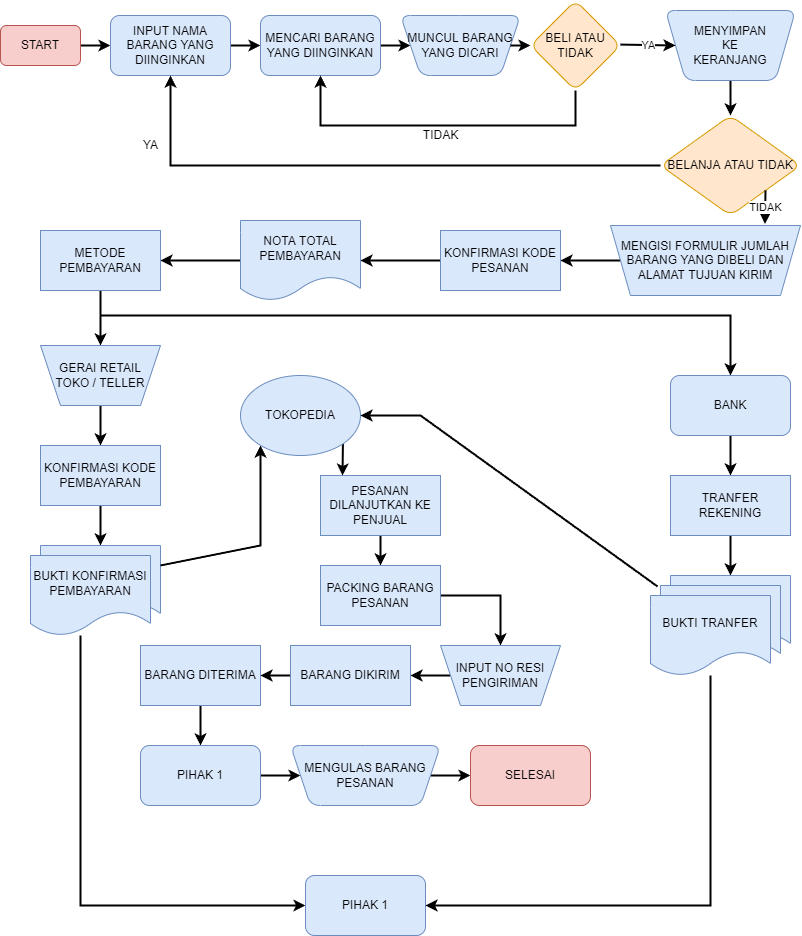

The diagram above was exported from draw.io. Its source (the exported page's mxGraphModel, read from the mxfile embedded in the PNG):
<mxGraphModel dx="1278" dy="594" grid="1" gridSize="10" guides="1" tooltips="1" connect="1" arrows="1" fold="1" page="1" pageScale="1" pageWidth="827" pageHeight="1169" math="0" shadow="0">
  <root>
    <mxCell id="WIyWlLk6GJQsqaUBKTNV-0" />
    <mxCell id="WIyWlLk6GJQsqaUBKTNV-1" parent="WIyWlLk6GJQsqaUBKTNV-0" />
    <mxCell id="PYhVcAJPDwMCSy0ah3EW-2" value="" style="edgeStyle=orthogonalEdgeStyle;rounded=0;orthogonalLoop=1;jettySize=auto;html=1;strokeWidth=2;" edge="1" parent="WIyWlLk6GJQsqaUBKTNV-1" source="WIyWlLk6GJQsqaUBKTNV-3" target="PYhVcAJPDwMCSy0ah3EW-1">
      <mxGeometry relative="1" as="geometry" />
    </mxCell>
    <mxCell id="WIyWlLk6GJQsqaUBKTNV-3" value="START" style="rounded=1;whiteSpace=wrap;html=1;fontSize=12;glass=0;strokeWidth=1;shadow=0;fillColor=#f8cecc;strokeColor=#b85450;" parent="WIyWlLk6GJQsqaUBKTNV-1" vertex="1">
      <mxGeometry x="20" y="40" width="80" height="40" as="geometry" />
    </mxCell>
    <mxCell id="PYhVcAJPDwMCSy0ah3EW-5" value="" style="edgeStyle=orthogonalEdgeStyle;rounded=0;orthogonalLoop=1;jettySize=auto;html=1;strokeWidth=2;" edge="1" parent="WIyWlLk6GJQsqaUBKTNV-1" source="PYhVcAJPDwMCSy0ah3EW-1" target="PYhVcAJPDwMCSy0ah3EW-4">
      <mxGeometry relative="1" as="geometry" />
    </mxCell>
    <mxCell id="PYhVcAJPDwMCSy0ah3EW-1" value="INPUT NAMA BARANG YANG DIINGINKAN" style="rounded=1;whiteSpace=wrap;html=1;glass=0;strokeWidth=1;shadow=0;fillColor=#dae8fc;strokeColor=#6c8ebf;" vertex="1" parent="WIyWlLk6GJQsqaUBKTNV-1">
      <mxGeometry x="130" y="30" width="120" height="60" as="geometry" />
    </mxCell>
    <mxCell id="PYhVcAJPDwMCSy0ah3EW-17" value="" style="edgeStyle=orthogonalEdgeStyle;rounded=0;orthogonalLoop=1;jettySize=auto;html=1;strokeWidth=2;fontColor=none;" edge="1" parent="WIyWlLk6GJQsqaUBKTNV-1" source="PYhVcAJPDwMCSy0ah3EW-4" target="PYhVcAJPDwMCSy0ah3EW-16">
      <mxGeometry relative="1" as="geometry" />
    </mxCell>
    <mxCell id="PYhVcAJPDwMCSy0ah3EW-4" value="MENCARI BARANG YANG DIINGINKAN" style="whiteSpace=wrap;html=1;fillColor=#dae8fc;strokeColor=#6c8ebf;rounded=1;glass=0;strokeWidth=1;shadow=0;" vertex="1" parent="WIyWlLk6GJQsqaUBKTNV-1">
      <mxGeometry x="280" y="30" width="120" height="60" as="geometry" />
    </mxCell>
    <mxCell id="PYhVcAJPDwMCSy0ah3EW-6" value="BELI ATAU TIDAK" style="rhombus;whiteSpace=wrap;html=1;fillColor=#ffe6cc;strokeColor=#d79b00;rounded=1;glass=0;strokeWidth=1;shadow=0;" vertex="1" parent="WIyWlLk6GJQsqaUBKTNV-1">
      <mxGeometry x="550" y="15" width="90" height="90" as="geometry" />
    </mxCell>
    <mxCell id="PYhVcAJPDwMCSy0ah3EW-8" value="" style="endArrow=classic;html=1;rounded=0;strokeWidth=2;entryX=0.5;entryY=1;entryDx=0;entryDy=0;exitX=0.5;exitY=1;exitDx=0;exitDy=0;" edge="1" parent="WIyWlLk6GJQsqaUBKTNV-1" source="PYhVcAJPDwMCSy0ah3EW-6" target="PYhVcAJPDwMCSy0ah3EW-4">
      <mxGeometry width="50" height="50" relative="1" as="geometry">
        <mxPoint x="380" y="220" as="sourcePoint" />
        <mxPoint x="430" y="170" as="targetPoint" />
        <Array as="points">
          <mxPoint x="595" y="140" />
          <mxPoint x="340" y="140" />
        </Array>
      </mxGeometry>
    </mxCell>
    <mxCell id="PYhVcAJPDwMCSy0ah3EW-14" value="" style="edgeStyle=orthogonalEdgeStyle;rounded=0;orthogonalLoop=1;jettySize=auto;html=1;strokeWidth=2;fontColor=none;" edge="1" parent="WIyWlLk6GJQsqaUBKTNV-1" source="PYhVcAJPDwMCSy0ah3EW-9" target="PYhVcAJPDwMCSy0ah3EW-13">
      <mxGeometry relative="1" as="geometry" />
    </mxCell>
    <mxCell id="PYhVcAJPDwMCSy0ah3EW-9" value="MENYIMPAN KE KERANJANG" style="shape=trapezoid;perimeter=trapezoidPerimeter;whiteSpace=wrap;html=1;fixedSize=1;fillColor=#dae8fc;strokeColor=#6c8ebf;rounded=1;glass=0;strokeWidth=1;shadow=0;fontColor=none;noLabel=1;direction=west;" vertex="1" parent="WIyWlLk6GJQsqaUBKTNV-1">
      <mxGeometry x="685" y="25" width="130" height="70" as="geometry" />
    </mxCell>
    <mxCell id="PYhVcAJPDwMCSy0ah3EW-11" value="" style="endArrow=classic;html=1;rounded=0;strokeWidth=2;fontColor=none;entryX=1;entryY=0.5;entryDx=0;entryDy=0;" edge="1" parent="WIyWlLk6GJQsqaUBKTNV-1" target="PYhVcAJPDwMCSy0ah3EW-9">
      <mxGeometry relative="1" as="geometry">
        <mxPoint x="640" y="59.09" as="sourcePoint" />
        <mxPoint x="680" y="60" as="targetPoint" />
      </mxGeometry>
    </mxCell>
    <mxCell id="PYhVcAJPDwMCSy0ah3EW-12" value="YA" style="edgeLabel;resizable=0;html=1;align=center;verticalAlign=middle;fontColor=none;" connectable="0" vertex="1" parent="PYhVcAJPDwMCSy0ah3EW-11">
      <mxGeometry relative="1" as="geometry" />
    </mxCell>
    <mxCell id="PYhVcAJPDwMCSy0ah3EW-13" value="BELANJA ATAU TIDAK" style="rhombus;whiteSpace=wrap;html=1;fillColor=#ffe6cc;strokeColor=#d79b00;rounded=1;glass=0;strokeWidth=1;shadow=0;" vertex="1" parent="WIyWlLk6GJQsqaUBKTNV-1">
      <mxGeometry x="680" y="130" width="140" height="100" as="geometry" />
    </mxCell>
    <mxCell id="PYhVcAJPDwMCSy0ah3EW-15" value="" style="endArrow=classic;html=1;rounded=0;strokeWidth=2;fontColor=none;entryX=0.5;entryY=1;entryDx=0;entryDy=0;exitX=0;exitY=0.5;exitDx=0;exitDy=0;" edge="1" parent="WIyWlLk6GJQsqaUBKTNV-1" source="PYhVcAJPDwMCSy0ah3EW-13" target="PYhVcAJPDwMCSy0ah3EW-1">
      <mxGeometry width="50" height="50" relative="1" as="geometry">
        <mxPoint x="180" y="180" as="sourcePoint" />
        <mxPoint x="230" y="130" as="targetPoint" />
        <Array as="points">
          <mxPoint x="190" y="180" />
        </Array>
      </mxGeometry>
    </mxCell>
    <mxCell id="PYhVcAJPDwMCSy0ah3EW-16" value="MUNCUL BARANG YANG DICARI" style="shape=trapezoid;perimeter=trapezoidPerimeter;whiteSpace=wrap;html=1;fixedSize=1;fillColor=#dae8fc;strokeColor=#6c8ebf;rounded=1;glass=0;strokeWidth=1;shadow=0;direction=west;" vertex="1" parent="WIyWlLk6GJQsqaUBKTNV-1">
      <mxGeometry x="420" y="30" width="120" height="60" as="geometry" />
    </mxCell>
    <mxCell id="PYhVcAJPDwMCSy0ah3EW-18" value="" style="endArrow=classic;html=1;rounded=0;strokeWidth=2;fontColor=none;exitX=0;exitY=0.5;exitDx=0;exitDy=0;entryX=0;entryY=0.5;entryDx=0;entryDy=0;" edge="1" parent="WIyWlLk6GJQsqaUBKTNV-1" source="PYhVcAJPDwMCSy0ah3EW-16" target="PYhVcAJPDwMCSy0ah3EW-6">
      <mxGeometry width="50" height="50" relative="1" as="geometry">
        <mxPoint x="320" y="300" as="sourcePoint" />
        <mxPoint x="370" y="250" as="targetPoint" />
      </mxGeometry>
    </mxCell>
    <mxCell id="PYhVcAJPDwMCSy0ah3EW-20" value="TIDAK" style="text;html=1;align=center;verticalAlign=middle;resizable=0;points=[];autosize=1;strokeColor=none;fillColor=none;fontColor=none;" vertex="1" parent="WIyWlLk6GJQsqaUBKTNV-1">
      <mxGeometry x="430" y="135" width="60" height="30" as="geometry" />
    </mxCell>
    <mxCell id="PYhVcAJPDwMCSy0ah3EW-21" value="YA" style="text;html=1;align=center;verticalAlign=middle;resizable=0;points=[];autosize=1;strokeColor=none;fillColor=none;fontColor=none;" vertex="1" parent="WIyWlLk6GJQsqaUBKTNV-1">
      <mxGeometry x="150" y="145" width="40" height="30" as="geometry" />
    </mxCell>
    <mxCell id="PYhVcAJPDwMCSy0ah3EW-29" value="" style="edgeStyle=orthogonalEdgeStyle;rounded=0;orthogonalLoop=1;jettySize=auto;html=1;strokeWidth=2;fontColor=none;" edge="1" parent="WIyWlLk6GJQsqaUBKTNV-1" source="PYhVcAJPDwMCSy0ah3EW-23" target="PYhVcAJPDwMCSy0ah3EW-28">
      <mxGeometry relative="1" as="geometry" />
    </mxCell>
    <mxCell id="PYhVcAJPDwMCSy0ah3EW-23" value="MENGISI FORMULIR JUMLAH BARANG YANG DIBELI DAN ALAMAT TUJUAN KIRIM" style="shape=trapezoid;perimeter=trapezoidPerimeter;whiteSpace=wrap;html=1;fixedSize=1;direction=west;fillColor=#dae8fc;strokeColor=#6c8ebf;" vertex="1" parent="WIyWlLk6GJQsqaUBKTNV-1">
      <mxGeometry x="630" y="240" width="190" height="70" as="geometry" />
    </mxCell>
    <mxCell id="PYhVcAJPDwMCSy0ah3EW-24" value="MENYIMPAN KE KERANJANG" style="text;html=1;strokeColor=none;fillColor=none;align=center;verticalAlign=middle;whiteSpace=wrap;rounded=0;fontColor=none;" vertex="1" parent="WIyWlLk6GJQsqaUBKTNV-1">
      <mxGeometry x="720" y="45" width="60" height="30" as="geometry" />
    </mxCell>
    <mxCell id="PYhVcAJPDwMCSy0ah3EW-26" value="" style="endArrow=classic;html=1;rounded=0;strokeWidth=2;fontColor=none;exitX=1;exitY=1;exitDx=0;exitDy=0;entryX=0.187;entryY=1.021;entryDx=0;entryDy=0;entryPerimeter=0;" edge="1" parent="WIyWlLk6GJQsqaUBKTNV-1" source="PYhVcAJPDwMCSy0ah3EW-13" target="PYhVcAJPDwMCSy0ah3EW-23">
      <mxGeometry relative="1" as="geometry">
        <mxPoint x="300" y="210" as="sourcePoint" />
        <mxPoint x="400" y="210" as="targetPoint" />
      </mxGeometry>
    </mxCell>
    <mxCell id="PYhVcAJPDwMCSy0ah3EW-27" value="TIDAK" style="edgeLabel;resizable=0;html=1;align=center;verticalAlign=middle;fontColor=none;" connectable="0" vertex="1" parent="PYhVcAJPDwMCSy0ah3EW-26">
      <mxGeometry relative="1" as="geometry" />
    </mxCell>
    <mxCell id="PYhVcAJPDwMCSy0ah3EW-31" value="" style="edgeStyle=orthogonalEdgeStyle;rounded=0;orthogonalLoop=1;jettySize=auto;html=1;strokeWidth=2;fontColor=none;" edge="1" parent="WIyWlLk6GJQsqaUBKTNV-1" source="PYhVcAJPDwMCSy0ah3EW-28" target="PYhVcAJPDwMCSy0ah3EW-30">
      <mxGeometry relative="1" as="geometry" />
    </mxCell>
    <mxCell id="PYhVcAJPDwMCSy0ah3EW-28" value="KONFIRMASI KODE PESANAN" style="whiteSpace=wrap;html=1;fillColor=#dae8fc;strokeColor=#6c8ebf;" vertex="1" parent="WIyWlLk6GJQsqaUBKTNV-1">
      <mxGeometry x="460" y="245" width="120" height="60" as="geometry" />
    </mxCell>
    <mxCell id="PYhVcAJPDwMCSy0ah3EW-33" value="" style="edgeStyle=orthogonalEdgeStyle;rounded=0;orthogonalLoop=1;jettySize=auto;html=1;strokeWidth=2;fontColor=none;" edge="1" parent="WIyWlLk6GJQsqaUBKTNV-1" source="PYhVcAJPDwMCSy0ah3EW-30" target="PYhVcAJPDwMCSy0ah3EW-32">
      <mxGeometry relative="1" as="geometry" />
    </mxCell>
    <mxCell id="PYhVcAJPDwMCSy0ah3EW-30" value="NOTA TOTAL PEMBAYARAN" style="shape=document;whiteSpace=wrap;html=1;boundedLbl=1;fillColor=#dae8fc;strokeColor=#6c8ebf;" vertex="1" parent="WIyWlLk6GJQsqaUBKTNV-1">
      <mxGeometry x="260" y="235" width="120" height="80" as="geometry" />
    </mxCell>
    <mxCell id="PYhVcAJPDwMCSy0ah3EW-35" value="" style="edgeStyle=orthogonalEdgeStyle;rounded=0;orthogonalLoop=1;jettySize=auto;html=1;strokeWidth=2;fontColor=none;" edge="1" parent="WIyWlLk6GJQsqaUBKTNV-1" source="PYhVcAJPDwMCSy0ah3EW-32" target="PYhVcAJPDwMCSy0ah3EW-34">
      <mxGeometry relative="1" as="geometry" />
    </mxCell>
    <mxCell id="PYhVcAJPDwMCSy0ah3EW-32" value="METODE PEMBAYARAN" style="whiteSpace=wrap;html=1;fillColor=#dae8fc;strokeColor=#6c8ebf;" vertex="1" parent="WIyWlLk6GJQsqaUBKTNV-1">
      <mxGeometry x="60" y="245" width="120" height="60" as="geometry" />
    </mxCell>
    <mxCell id="PYhVcAJPDwMCSy0ah3EW-38" value="" style="edgeStyle=orthogonalEdgeStyle;rounded=0;orthogonalLoop=1;jettySize=auto;html=1;strokeWidth=2;fontColor=none;" edge="1" parent="WIyWlLk6GJQsqaUBKTNV-1" source="PYhVcAJPDwMCSy0ah3EW-34" target="PYhVcAJPDwMCSy0ah3EW-37">
      <mxGeometry relative="1" as="geometry" />
    </mxCell>
    <mxCell id="PYhVcAJPDwMCSy0ah3EW-34" value="GERAI RETAIL TOKO / TELLER" style="shape=trapezoid;perimeter=trapezoidPerimeter;whiteSpace=wrap;html=1;fixedSize=1;fillColor=#dae8fc;strokeColor=#6c8ebf;direction=west;" vertex="1" parent="WIyWlLk6GJQsqaUBKTNV-1">
      <mxGeometry x="60" y="360" width="120" height="60" as="geometry" />
    </mxCell>
    <mxCell id="PYhVcAJPDwMCSy0ah3EW-36" value="" style="endArrow=classic;html=1;rounded=0;strokeWidth=2;fontColor=none;" edge="1" parent="WIyWlLk6GJQsqaUBKTNV-1">
      <mxGeometry width="50" height="50" relative="1" as="geometry">
        <mxPoint x="120" y="330" as="sourcePoint" />
        <mxPoint x="750" y="390" as="targetPoint" />
        <Array as="points">
          <mxPoint x="750" y="330" />
        </Array>
      </mxGeometry>
    </mxCell>
    <mxCell id="PYhVcAJPDwMCSy0ah3EW-40" value="" style="edgeStyle=orthogonalEdgeStyle;rounded=0;orthogonalLoop=1;jettySize=auto;html=1;strokeWidth=2;fontColor=none;" edge="1" parent="WIyWlLk6GJQsqaUBKTNV-1" source="PYhVcAJPDwMCSy0ah3EW-37" target="PYhVcAJPDwMCSy0ah3EW-39">
      <mxGeometry relative="1" as="geometry" />
    </mxCell>
    <mxCell id="PYhVcAJPDwMCSy0ah3EW-37" value="KONFIRMASI KODE PEMBAYARAN" style="whiteSpace=wrap;html=1;fillColor=#dae8fc;strokeColor=#6c8ebf;" vertex="1" parent="WIyWlLk6GJQsqaUBKTNV-1">
      <mxGeometry x="60" y="460" width="120" height="60" as="geometry" />
    </mxCell>
    <mxCell id="PYhVcAJPDwMCSy0ah3EW-39" value="" style="shape=document;whiteSpace=wrap;html=1;boundedLbl=1;fillColor=#dae8fc;strokeColor=#6c8ebf;" vertex="1" parent="WIyWlLk6GJQsqaUBKTNV-1">
      <mxGeometry x="60" y="560" width="120" height="80" as="geometry" />
    </mxCell>
    <mxCell id="PYhVcAJPDwMCSy0ah3EW-43" value="" style="edgeStyle=orthogonalEdgeStyle;rounded=0;orthogonalLoop=1;jettySize=auto;html=1;strokeWidth=2;fontColor=none;entryX=0;entryY=0.5;entryDx=0;entryDy=0;" edge="1" parent="WIyWlLk6GJQsqaUBKTNV-1" source="PYhVcAJPDwMCSy0ah3EW-41" target="PYhVcAJPDwMCSy0ah3EW-42">
      <mxGeometry relative="1" as="geometry">
        <Array as="points">
          <mxPoint x="100" y="920" />
        </Array>
      </mxGeometry>
    </mxCell>
    <mxCell id="PYhVcAJPDwMCSy0ah3EW-41" value="BUKTI KONFIRMASI PEMBAYARAN" style="shape=document;whiteSpace=wrap;html=1;boundedLbl=1;fillColor=#dae8fc;strokeColor=#6c8ebf;" vertex="1" parent="WIyWlLk6GJQsqaUBKTNV-1">
      <mxGeometry x="50" y="570" width="120" height="80" as="geometry" />
    </mxCell>
    <mxCell id="PYhVcAJPDwMCSy0ah3EW-42" value="PIHAK 1" style="rounded=1;whiteSpace=wrap;html=1;fillColor=#dae8fc;strokeColor=#6c8ebf;" vertex="1" parent="WIyWlLk6GJQsqaUBKTNV-1">
      <mxGeometry x="325" y="890" width="120" height="60" as="geometry" />
    </mxCell>
    <mxCell id="PYhVcAJPDwMCSy0ah3EW-44" value="" style="endArrow=classic;html=1;rounded=0;strokeWidth=2;fontColor=none;exitX=1;exitY=0.25;exitDx=0;exitDy=0;" edge="1" parent="WIyWlLk6GJQsqaUBKTNV-1" source="PYhVcAJPDwMCSy0ah3EW-39">
      <mxGeometry width="50" height="50" relative="1" as="geometry">
        <mxPoint x="420" y="620" as="sourcePoint" />
        <mxPoint x="280" y="460" as="targetPoint" />
        <Array as="points">
          <mxPoint x="280" y="560" />
        </Array>
      </mxGeometry>
    </mxCell>
    <mxCell id="PYhVcAJPDwMCSy0ah3EW-46" style="edgeStyle=orthogonalEdgeStyle;rounded=0;orthogonalLoop=1;jettySize=auto;html=1;exitX=1;exitY=1;exitDx=0;exitDy=0;strokeWidth=2;fontColor=none;" edge="1" parent="WIyWlLk6GJQsqaUBKTNV-1" source="PYhVcAJPDwMCSy0ah3EW-45">
      <mxGeometry relative="1" as="geometry">
        <mxPoint x="362" y="490" as="targetPoint" />
      </mxGeometry>
    </mxCell>
    <mxCell id="PYhVcAJPDwMCSy0ah3EW-45" value="TOKOPEDIA" style="ellipse;whiteSpace=wrap;html=1;sketch=0;fillColor=#dae8fc;strokeColor=#6c8ebf;shadow=0;" vertex="1" parent="WIyWlLk6GJQsqaUBKTNV-1">
      <mxGeometry x="260" y="390" width="120" height="80" as="geometry" />
    </mxCell>
    <mxCell id="PYhVcAJPDwMCSy0ah3EW-49" value="" style="edgeStyle=orthogonalEdgeStyle;rounded=0;orthogonalLoop=1;jettySize=auto;html=1;strokeWidth=2;fontColor=none;" edge="1" parent="WIyWlLk6GJQsqaUBKTNV-1" source="PYhVcAJPDwMCSy0ah3EW-47" target="PYhVcAJPDwMCSy0ah3EW-48">
      <mxGeometry relative="1" as="geometry" />
    </mxCell>
    <mxCell id="PYhVcAJPDwMCSy0ah3EW-47" value="PESANAN DILANJUTKAN KE PENJUAL" style="whiteSpace=wrap;html=1;shadow=0;sketch=0;fillColor=#dae8fc;strokeColor=#6c8ebf;" vertex="1" parent="WIyWlLk6GJQsqaUBKTNV-1">
      <mxGeometry x="340" y="490" width="120" height="60" as="geometry" />
    </mxCell>
    <mxCell id="PYhVcAJPDwMCSy0ah3EW-50" style="edgeStyle=orthogonalEdgeStyle;rounded=0;orthogonalLoop=1;jettySize=auto;html=1;exitX=1;exitY=0.5;exitDx=0;exitDy=0;strokeWidth=2;fontColor=none;" edge="1" parent="WIyWlLk6GJQsqaUBKTNV-1" source="PYhVcAJPDwMCSy0ah3EW-48" target="PYhVcAJPDwMCSy0ah3EW-51">
      <mxGeometry relative="1" as="geometry">
        <mxPoint x="530" y="650" as="targetPoint" />
      </mxGeometry>
    </mxCell>
    <mxCell id="PYhVcAJPDwMCSy0ah3EW-48" value="PACKING BARANG PESANAN" style="whiteSpace=wrap;html=1;fillColor=#dae8fc;strokeColor=#6c8ebf;shadow=0;sketch=0;" vertex="1" parent="WIyWlLk6GJQsqaUBKTNV-1">
      <mxGeometry x="340" y="580" width="120" height="60" as="geometry" />
    </mxCell>
    <mxCell id="PYhVcAJPDwMCSy0ah3EW-53" value="" style="edgeStyle=orthogonalEdgeStyle;rounded=0;orthogonalLoop=1;jettySize=auto;html=1;strokeWidth=2;fontColor=none;" edge="1" parent="WIyWlLk6GJQsqaUBKTNV-1" source="PYhVcAJPDwMCSy0ah3EW-51" target="PYhVcAJPDwMCSy0ah3EW-52">
      <mxGeometry relative="1" as="geometry" />
    </mxCell>
    <mxCell id="PYhVcAJPDwMCSy0ah3EW-51" value="INPUT NO RESI PENGIRIMAN" style="shape=trapezoid;perimeter=trapezoidPerimeter;whiteSpace=wrap;html=1;fixedSize=1;shadow=0;sketch=0;fillColor=#dae8fc;strokeColor=#6c8ebf;direction=west;" vertex="1" parent="WIyWlLk6GJQsqaUBKTNV-1">
      <mxGeometry x="460" y="660" width="120" height="60" as="geometry" />
    </mxCell>
    <mxCell id="PYhVcAJPDwMCSy0ah3EW-55" value="" style="edgeStyle=orthogonalEdgeStyle;rounded=0;orthogonalLoop=1;jettySize=auto;html=1;strokeWidth=2;fontColor=none;" edge="1" parent="WIyWlLk6GJQsqaUBKTNV-1" source="PYhVcAJPDwMCSy0ah3EW-52" target="PYhVcAJPDwMCSy0ah3EW-54">
      <mxGeometry relative="1" as="geometry" />
    </mxCell>
    <mxCell id="PYhVcAJPDwMCSy0ah3EW-52" value="BARANG DIKIRIM" style="whiteSpace=wrap;html=1;fillColor=#dae8fc;strokeColor=#6c8ebf;shadow=0;sketch=0;" vertex="1" parent="WIyWlLk6GJQsqaUBKTNV-1">
      <mxGeometry x="310" y="660" width="120" height="60" as="geometry" />
    </mxCell>
    <mxCell id="PYhVcAJPDwMCSy0ah3EW-57" value="" style="edgeStyle=orthogonalEdgeStyle;rounded=0;orthogonalLoop=1;jettySize=auto;html=1;strokeWidth=2;fontColor=none;" edge="1" parent="WIyWlLk6GJQsqaUBKTNV-1" source="PYhVcAJPDwMCSy0ah3EW-54" target="PYhVcAJPDwMCSy0ah3EW-56">
      <mxGeometry relative="1" as="geometry" />
    </mxCell>
    <mxCell id="PYhVcAJPDwMCSy0ah3EW-54" value="BARANG DITERIMA" style="whiteSpace=wrap;html=1;fillColor=#dae8fc;strokeColor=#6c8ebf;shadow=0;sketch=0;" vertex="1" parent="WIyWlLk6GJQsqaUBKTNV-1">
      <mxGeometry x="160" y="660" width="120" height="60" as="geometry" />
    </mxCell>
    <mxCell id="PYhVcAJPDwMCSy0ah3EW-59" value="" style="edgeStyle=orthogonalEdgeStyle;rounded=0;orthogonalLoop=1;jettySize=auto;html=1;strokeWidth=2;fontColor=none;" edge="1" parent="WIyWlLk6GJQsqaUBKTNV-1" source="PYhVcAJPDwMCSy0ah3EW-56" target="PYhVcAJPDwMCSy0ah3EW-58">
      <mxGeometry relative="1" as="geometry" />
    </mxCell>
    <mxCell id="PYhVcAJPDwMCSy0ah3EW-56" value="PIHAK 1" style="rounded=1;whiteSpace=wrap;html=1;fillColor=#dae8fc;strokeColor=#6c8ebf;shadow=0;sketch=0;" vertex="1" parent="WIyWlLk6GJQsqaUBKTNV-1">
      <mxGeometry x="160" y="760" width="120" height="60" as="geometry" />
    </mxCell>
    <mxCell id="PYhVcAJPDwMCSy0ah3EW-61" value="" style="edgeStyle=orthogonalEdgeStyle;rounded=0;orthogonalLoop=1;jettySize=auto;html=1;strokeWidth=2;fontColor=none;" edge="1" parent="WIyWlLk6GJQsqaUBKTNV-1" source="PYhVcAJPDwMCSy0ah3EW-58" target="PYhVcAJPDwMCSy0ah3EW-60">
      <mxGeometry relative="1" as="geometry" />
    </mxCell>
    <mxCell id="PYhVcAJPDwMCSy0ah3EW-58" value="MENGULAS BARANG PESANAN" style="shape=trapezoid;perimeter=trapezoidPerimeter;whiteSpace=wrap;html=1;fixedSize=1;fillColor=#dae8fc;strokeColor=#6c8ebf;rounded=1;shadow=0;sketch=0;direction=west;" vertex="1" parent="WIyWlLk6GJQsqaUBKTNV-1">
      <mxGeometry x="310" y="760" width="150" height="60" as="geometry" />
    </mxCell>
    <mxCell id="PYhVcAJPDwMCSy0ah3EW-60" value="SELESAI" style="rounded=1;whiteSpace=wrap;html=1;fillColor=#f8cecc;strokeColor=#b85450;shadow=0;sketch=0;" vertex="1" parent="WIyWlLk6GJQsqaUBKTNV-1">
      <mxGeometry x="490" y="760" width="120" height="60" as="geometry" />
    </mxCell>
    <mxCell id="PYhVcAJPDwMCSy0ah3EW-68" value="" style="edgeStyle=orthogonalEdgeStyle;rounded=0;orthogonalLoop=1;jettySize=auto;html=1;strokeWidth=2;fontColor=none;" edge="1" parent="WIyWlLk6GJQsqaUBKTNV-1" source="PYhVcAJPDwMCSy0ah3EW-62">
      <mxGeometry relative="1" as="geometry">
        <mxPoint x="750" y="490" as="targetPoint" />
      </mxGeometry>
    </mxCell>
    <mxCell id="PYhVcAJPDwMCSy0ah3EW-62" value="BANK" style="rounded=1;whiteSpace=wrap;html=1;shadow=0;sketch=0;fillColor=#dae8fc;strokeColor=#6c8ebf;" vertex="1" parent="WIyWlLk6GJQsqaUBKTNV-1">
      <mxGeometry x="690" y="390" width="120" height="60" as="geometry" />
    </mxCell>
    <mxCell id="PYhVcAJPDwMCSy0ah3EW-71" value="" style="edgeStyle=orthogonalEdgeStyle;rounded=0;orthogonalLoop=1;jettySize=auto;html=1;strokeWidth=2;fontColor=none;" edge="1" parent="WIyWlLk6GJQsqaUBKTNV-1" source="PYhVcAJPDwMCSy0ah3EW-69" target="PYhVcAJPDwMCSy0ah3EW-70">
      <mxGeometry relative="1" as="geometry" />
    </mxCell>
    <mxCell id="PYhVcAJPDwMCSy0ah3EW-69" value="TRANFER REKENING" style="rounded=0;whiteSpace=wrap;html=1;shadow=0;sketch=0;fillColor=#dae8fc;strokeColor=#6c8ebf;" vertex="1" parent="WIyWlLk6GJQsqaUBKTNV-1">
      <mxGeometry x="690" y="490" width="120" height="60" as="geometry" />
    </mxCell>
    <mxCell id="PYhVcAJPDwMCSy0ah3EW-70" value="" style="shape=document;whiteSpace=wrap;html=1;boundedLbl=1;fillColor=#dae8fc;strokeColor=#6c8ebf;rounded=0;shadow=0;sketch=0;" vertex="1" parent="WIyWlLk6GJQsqaUBKTNV-1">
      <mxGeometry x="690" y="590" width="120" height="80" as="geometry" />
    </mxCell>
    <mxCell id="PYhVcAJPDwMCSy0ah3EW-72" value="" style="shape=document;whiteSpace=wrap;html=1;boundedLbl=1;shadow=0;sketch=0;fillColor=#dae8fc;strokeColor=#6c8ebf;" vertex="1" parent="WIyWlLk6GJQsqaUBKTNV-1">
      <mxGeometry x="680" y="600" width="120" height="80" as="geometry" />
    </mxCell>
    <mxCell id="PYhVcAJPDwMCSy0ah3EW-73" value="BUKTI TRANFER" style="shape=document;whiteSpace=wrap;html=1;boundedLbl=1;shadow=0;sketch=0;fillColor=#dae8fc;strokeColor=#6c8ebf;" vertex="1" parent="WIyWlLk6GJQsqaUBKTNV-1">
      <mxGeometry x="670" y="610" width="120" height="80" as="geometry" />
    </mxCell>
    <mxCell id="PYhVcAJPDwMCSy0ah3EW-74" value="" style="endArrow=classic;html=1;rounded=0;strokeWidth=2;fontColor=none;entryX=1;entryY=0.5;entryDx=0;entryDy=0;exitX=-0.025;exitY=0.012;exitDx=0;exitDy=0;exitPerimeter=0;" edge="1" parent="WIyWlLk6GJQsqaUBKTNV-1" source="PYhVcAJPDwMCSy0ah3EW-72" target="PYhVcAJPDwMCSy0ah3EW-45">
      <mxGeometry width="50" height="50" relative="1" as="geometry">
        <mxPoint x="420" y="550" as="sourcePoint" />
        <mxPoint x="470" y="500" as="targetPoint" />
        <Array as="points">
          <mxPoint x="440" y="430" />
        </Array>
      </mxGeometry>
    </mxCell>
    <mxCell id="PYhVcAJPDwMCSy0ah3EW-75" value="" style="endArrow=classic;html=1;rounded=0;strokeWidth=2;fontColor=none;entryX=1;entryY=0.5;entryDx=0;entryDy=0;" edge="1" parent="WIyWlLk6GJQsqaUBKTNV-1" source="PYhVcAJPDwMCSy0ah3EW-73" target="PYhVcAJPDwMCSy0ah3EW-42">
      <mxGeometry width="50" height="50" relative="1" as="geometry">
        <mxPoint x="420" y="840" as="sourcePoint" />
        <mxPoint x="470" y="790" as="targetPoint" />
        <Array as="points">
          <mxPoint x="730" y="920" />
        </Array>
      </mxGeometry>
    </mxCell>
  </root>
</mxGraphModel>